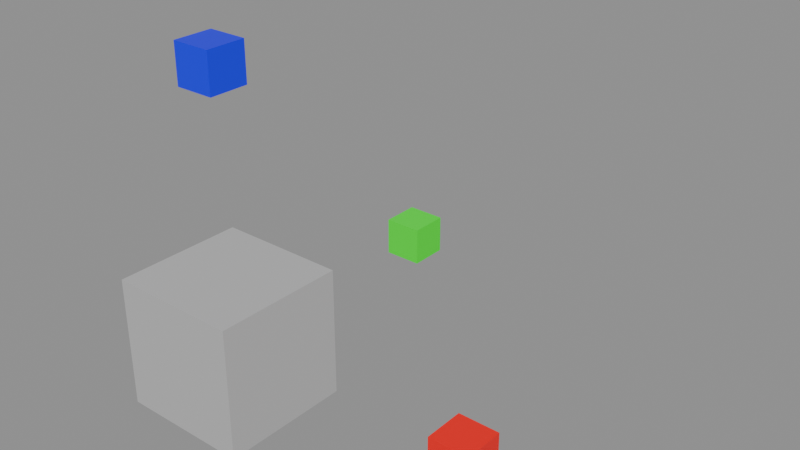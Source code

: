 # Source: FIXTURE_AXES.blend  (saved by Blender 4.5.92; exported with 4.5.12 LTS)
import bpy
from mathutils import Matrix  # noqa: F401  (used for matrix-valued properties, if any)

bpy.ops.wm.read_factory_settings(use_empty=True)
scene = bpy.context.scene
scene.name = 'Scene'

# ---- materials (node trees are filled in below, after node groups)
mat_grey = bpy.data.materials.new('grey')
mat_x_red = bpy.data.materials.new('X_red')
mat_y_green = bpy.data.materials.new('Y_green')
mat_z_blue = bpy.data.materials.new('Z_blue')

# ---- material node trees
mat_grey.use_nodes = True; mat_grey.node_tree.nodes.clear()
_N = mat_grey.node_tree.nodes; _L = mat_grey.node_tree.links
n0 = _N.new('ShaderNodeBsdfPrincipled'); n0.name = 'Principled BSDF'; n0.location = (-200, 100)
n0.inputs[0].default_value = (0.5, 0.5, 0.5, 1.0)
n1 = _N.new('ShaderNodeOutputMaterial'); n1.name = 'Material Output'; n1.location = (200, 100)
_L.new(n0.outputs[0], n1.inputs[0])
n1.is_active_output = True
mat_x_red.use_nodes = True; mat_x_red.node_tree.nodes.clear()
_N = mat_x_red.node_tree.nodes; _L = mat_x_red.node_tree.links
n0 = _N.new('ShaderNodeBsdfPrincipled'); n0.name = 'Principled BSDF'; n0.location = (-200, 100)
n0.inputs[0].default_value = (1.0, 0.0, 0.0, 1.0)
n1 = _N.new('ShaderNodeOutputMaterial'); n1.name = 'Material Output'; n1.location = (200, 100)
_L.new(n0.outputs[0], n1.inputs[0])
n1.is_active_output = True
mat_y_green.use_nodes = True; mat_y_green.node_tree.nodes.clear()
_N = mat_y_green.node_tree.nodes; _L = mat_y_green.node_tree.links
n0 = _N.new('ShaderNodeBsdfPrincipled'); n0.name = 'Principled BSDF'; n0.location = (-200, 100)
n0.inputs[0].default_value = (0.0, 1.0, 0.0, 1.0)
n1 = _N.new('ShaderNodeOutputMaterial'); n1.name = 'Material Output'; n1.location = (200, 100)
_L.new(n0.outputs[0], n1.inputs[0])
n1.is_active_output = True
mat_z_blue.use_nodes = True; mat_z_blue.node_tree.nodes.clear()
_N = mat_z_blue.node_tree.nodes; _L = mat_z_blue.node_tree.links
n0 = _N.new('ShaderNodeBsdfPrincipled'); n0.name = 'Principled BSDF'; n0.location = (-200, 100)
n0.inputs[0].default_value = (0.0, 0.0, 1.0, 1.0)
n1 = _N.new('ShaderNodeOutputMaterial'); n1.name = 'Material Output'; n1.location = (200, 100)
_L.new(n0.outputs[0], n1.inputs[0])
n1.is_active_output = True

# ---- meshes
me_cube = bpy.data.meshes.new('Cube')
me_cube.from_pydata([(-0.5, -0.5, -0.5), (-0.5, -0.5, 0.5), (-0.5, 0.5, -0.5), (-0.5, 0.5, 0.5), (0.5, -0.5, -0.5), (0.5, -0.5, 0.5), (0.5, 0.5, -0.5), (0.5, 0.5, 0.5)], [], [(0, 1, 3, 2), (2, 3, 7, 6), (6, 7, 5, 4), (4, 5, 1, 0), (2, 6, 4, 0), (7, 3, 1, 5)])
_uv = me_cube.uv_layers.new(name='UVMap')
_uv.uv.foreach_set('vector', [0.375, 0.0, 0.625, 0.0, 0.625, 0.25, 0.375, 0.25, 0.375, 0.25, 0.625, 0.25, 0.625, 0.5, 0.375, 0.5, 0.375, 0.5, 0.625, 0.5, 0.625, 0.75, 0.375, 0.75, 0.375, 0.75, 0.625, 0.75, 0.625, 1.0, 0.375, 1.0, 0.125, 0.5, 0.375, 0.5, 0.375, 0.75, 0.125, 0.75, 0.625, 0.5, 0.875, 0.5, 0.875, 0.75, 0.625, 0.75])
me_cube.materials.append(mat_grey)
me_cube.update()
me_cube_001 = bpy.data.meshes.new('Cube.001')
me_cube_001.from_pydata([(-0.15, -0.15, -0.15), (-0.15, -0.15, 0.15), (-0.15, 0.15, -0.15), (-0.15, 0.15, 0.15), (0.15, -0.15, -0.15), (0.15, -0.15, 0.15), (0.15, 0.15, -0.15), (0.15, 0.15, 0.15)], [], [(0, 1, 3, 2), (2, 3, 7, 6), (6, 7, 5, 4), (4, 5, 1, 0), (2, 6, 4, 0), (7, 3, 1, 5)])
_uv = me_cube_001.uv_layers.new(name='UVMap')
_uv.uv.foreach_set('vector', [0.375, 0.0, 0.625, 0.0, 0.625, 0.25, 0.375, 0.25, 0.375, 0.25, 0.625, 0.25, 0.625, 0.5, 0.375, 0.5, 0.375, 0.5, 0.625, 0.5, 0.625, 0.75, 0.375, 0.75, 0.375, 0.75, 0.625, 0.75, 0.625, 1.0, 0.375, 1.0, 0.125, 0.5, 0.375, 0.5, 0.375, 0.75, 0.125, 0.75, 0.625, 0.5, 0.875, 0.5, 0.875, 0.75, 0.625, 0.75])
me_cube_001.materials.append(mat_x_red)
me_cube_001.update()
me_cube_002 = bpy.data.meshes.new('Cube.002')
me_cube_002.from_pydata([(-0.15, -0.15, -0.15), (-0.15, -0.15, 0.15), (-0.15, 0.15, -0.15), (-0.15, 0.15, 0.15), (0.15, -0.15, -0.15), (0.15, -0.15, 0.15), (0.15, 0.15, -0.15), (0.15, 0.15, 0.15)], [], [(0, 1, 3, 2), (2, 3, 7, 6), (6, 7, 5, 4), (4, 5, 1, 0), (2, 6, 4, 0), (7, 3, 1, 5)])
_uv = me_cube_002.uv_layers.new(name='UVMap')
_uv.uv.foreach_set('vector', [0.375, 0.0, 0.625, 0.0, 0.625, 0.25, 0.375, 0.25, 0.375, 0.25, 0.625, 0.25, 0.625, 0.5, 0.375, 0.5, 0.375, 0.5, 0.625, 0.5, 0.625, 0.75, 0.375, 0.75, 0.375, 0.75, 0.625, 0.75, 0.625, 1.0, 0.375, 1.0, 0.125, 0.5, 0.375, 0.5, 0.375, 0.75, 0.125, 0.75, 0.625, 0.5, 0.875, 0.5, 0.875, 0.75, 0.625, 0.75])
me_cube_002.materials.append(mat_y_green)
me_cube_002.update()
me_cube_003 = bpy.data.meshes.new('Cube.003')
me_cube_003.from_pydata([(-0.15, -0.15, -0.15), (-0.15, -0.15, 0.15), (-0.15, 0.15, -0.15), (-0.15, 0.15, 0.15), (0.15, -0.15, -0.15), (0.15, -0.15, 0.15), (0.15, 0.15, -0.15), (0.15, 0.15, 0.15)], [], [(0, 1, 3, 2), (2, 3, 7, 6), (6, 7, 5, 4), (4, 5, 1, 0), (2, 6, 4, 0), (7, 3, 1, 5)])
_uv = me_cube_003.uv_layers.new(name='UVMap')
_uv.uv.foreach_set('vector', [0.375, 0.0, 0.625, 0.0, 0.625, 0.25, 0.375, 0.25, 0.375, 0.25, 0.625, 0.25, 0.625, 0.5, 0.375, 0.5, 0.375, 0.5, 0.625, 0.5, 0.625, 0.75, 0.375, 0.75, 0.375, 0.75, 0.625, 0.75, 0.625, 1.0, 0.375, 1.0, 0.125, 0.5, 0.375, 0.5, 0.375, 0.75, 0.125, 0.75, 0.625, 0.5, 0.875, 0.5, 0.875, 0.75, 0.625, 0.75])
me_cube_003.materials.append(mat_z_blue)
me_cube_003.update()

# ---- objects
ob_cube_1m = bpy.data.objects.new('CUBE_1M', me_cube)
ob_mark_pos_x = bpy.data.objects.new('MARK_POS_X', me_cube_001)
ob_mark_pos_y = bpy.data.objects.new('MARK_POS_Y', me_cube_002)
ob_mark_pos_z = bpy.data.objects.new('MARK_POS_Z', me_cube_003)

# ---- transforms, parenting, visibility, modifiers, constraints
ob_cube_1m.location = (0.0, 0.0, 0.5)
ob_mark_pos_x.location = (2.0, 0.0, 0.5)
ob_mark_pos_y.location = (0.0, 2.0, 0.5)
ob_mark_pos_z.location = (0.0, 0.0, 2.5)

# ---- collection membership
scene.collection.objects.link(ob_cube_1m)
scene.collection.objects.link(ob_mark_pos_x)
scene.collection.objects.link(ob_mark_pos_y)
scene.collection.objects.link(ob_mark_pos_z)

# ---- scene / render settings (as saved in the file)
scene.frame_start = 1; scene.frame_end = 250; scene.frame_set(1)
scene.render.engine = 'BLENDER_EEVEE_NEXT'
bpy.context.view_layer.update()

# ---- added for rendering (the .blend has no active camera and no usable light): camera, sun + grey world if the file has none
cam_auto = bpy.data.cameras.new('AutoCamera')
cam_auto.lens = 50.0
cam_auto.sensor_width = 36.0
cam_auto.clip_end = 1000.0
ob_auto_camera = bpy.data.objects.new('AutoCamera', cam_auto)
scene.collection.objects.link(ob_auto_camera)
ob_auto_camera.location = (5.07172, -4.27106, 4.72238)
ob_auto_camera.rotation_euler = (1.09748, -7.21219e-08, 0.694738)
scene.camera = ob_auto_camera
light_auto_sun = bpy.data.lights.new('AutoSun', 'SUN')
light_auto_sun.energy = 3.0
light_auto_sun.angle = 0.0523599
ob_auto_sun = bpy.data.objects.new('AutoSun', light_auto_sun)
scene.collection.objects.link(ob_auto_sun)
ob_auto_sun.rotation_euler = (0.872665, 0.174533, 0.523599)
if scene.world is None:
    world_auto = bpy.data.worlds.new('AutoWorld')
    world_auto.color = (0.3, 0.3, 0.3)
    scene.world = world_auto
bpy.context.view_layer.update()
